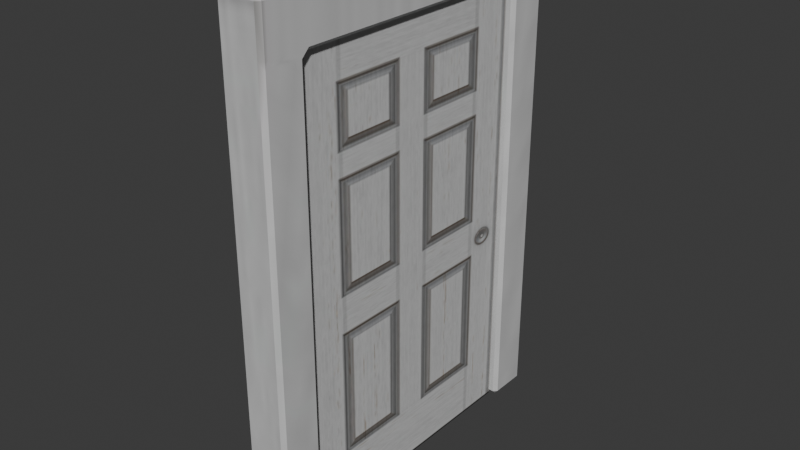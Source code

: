 # Source: Test_Door.blend  (saved by Blender 5.2.45; exported with 4.5.12 LTS)
import bpy
from mathutils import Matrix  # noqa: F401  (used for matrix-valued properties, if any)

bpy.ops.wm.read_factory_settings(use_empty=True)
scene = bpy.context.scene
scene.name = 'Scene'

# ---- collections
col_collection = bpy.data.collections.new('Collection'); scene.collection.children.link(col_collection)

# ---- images (referenced by path relative to the original .blend; pixels are not part of the script)
import os
ASSET_DIR = os.environ.get("B2B_ASSET_DIR", "")  # directory of the original .blend (textures are referenced by path, not embedded)
HERE = os.path.dirname(os.path.abspath(__file__))  # packed textures are extracted next to this script under _unpacked/

def load_image(name, relpath, width, height, colorspace="sRGB"):
    """Load a texture the original file referenced (path relative to the .blend, or extracted next to this script)."""
    p = next((c for c in (os.path.join(HERE, relpath), os.path.join(ASSET_DIR, relpath)) if relpath and os.path.exists(c)), "")
    if p:
        img = bpy.data.images.load(p, check_existing=True)
        img.name = name
    else:  # same state as the original file: an image datablock whose file is absent (Cycles renders it pink)
        img = bpy.data.images.new(name, width, height)
        img.source = "FILE"
        img.filepath = "//" + (relpath or name)
    img.colorspace_settings.name = colorspace
    return img
img_roomdoor_material_png = load_image('RoomDoor_Material.png', '_unpacked/RoomDoor_Material.d0cfa579.png', 512, 512, 'sRGB')

# ---- materials (node trees are filled in below, after node groups)
mat_material_003 = bpy.data.materials.new('Material.003')
mat_material_001 = bpy.data.materials.new('Material.001')

# ---- material node trees
mat_material_003.use_nodes = True; mat_material_003.node_tree.nodes.clear()
_N = mat_material_003.node_tree.nodes; _L = mat_material_003.node_tree.links
n0 = _N.new('ShaderNodeBsdfPrincipled'); n0.name = 'Principled BSDF'; n0.location = (-200, 100)
n0.inputs[10].default_value = 0.005
n1 = _N.new('ShaderNodeOutputMaterial'); n1.name = 'Material Output'; n1.location = (200, 100)
n2 = _N.new('ShaderNodeTexImage'); n2.name = 'Image Texture'; n2.location = (-490, 80)
n2.image = img_roomdoor_material_png
_L.new(n0.outputs[0], n1.inputs[0])
_L.new(n2.outputs[0], n0.inputs[0])
n1.is_active_output = True
mat_material_001.use_nodes = True; mat_material_001.node_tree.nodes.clear()
_N = mat_material_001.node_tree.nodes; _L = mat_material_001.node_tree.links
n0 = _N.new('ShaderNodeBsdfPrincipled'); n0.name = 'Principled BSDF'; n0.location = (-200, 100)
n0.inputs[10].default_value = 0.005
n1 = _N.new('ShaderNodeOutputMaterial'); n1.name = 'Material Output'; n1.location = (200, 100)
n2 = _N.new('ShaderNodeTexImage'); n2.name = 'Image Texture'; n2.location = (-490, 80)
n2.image = img_roomdoor_material_png
_L.new(n0.outputs[0], n1.inputs[0])
_L.new(n2.outputs[0], n0.inputs[0])
n1.is_active_output = True

# ---- world
world_world = bpy.data.worlds.new('World'); scene.world = world_world
world_world.use_nodes = True; world_world.node_tree.nodes.clear()
_N = world_world.node_tree.nodes; _L = world_world.node_tree.links
n0 = _N.new('ShaderNodeOutputWorld'); n0.name = 'World Output'; n0.location = (200, 100)
n1 = _N.new('ShaderNodeBackground'); n1.name = 'Background'; n1.location = (-200, 100)
n1.inputs[0].default_value = (0.05088, 0.05088, 0.05088, 1.0)
_L.new(n1.outputs[0], n0.inputs[0])
n0.is_active_output = True
world_world.color = (0.05088, 0.05088, 0.05088)
world_world.sun_shadow_jitter_overblur = 0.0

# ---- meshes
me_cube_001 = bpy.data.meshes.new('Cube.001')
me_cube_001.from_pydata([(-0.361, 2.702, -0.4347), (-0.361, 2.628, -0.361), (-0.4347, 2.702, -0.361), (-0.361, 2.628, 8.361), (-0.361, 2.555, 8.435), (-0.4347, 2.555, 8.508), (-0.4347, 2.702, 8.508), (-0.4347, 2.702, 8.361), (-0.361, 3.424, -0.4347), (-0.4347, 3.424, -0.361), (-0.361, 3.498, -0.361), (-0.4347, 3.424, 8.508), (-0.361, 3.498, 8.508), (-0.361, 3.498, 8.361), (-0.4347, 3.424, 8.361), (0.361, 2.702, -0.4347), (0.4347, 2.702, -0.361), (0.361, 2.628, -0.361), (0.4347, 2.702, 8.508), (0.4347, 2.555, 8.508), (0.361, 2.555, 8.435), (0.361, 2.628, 8.361), (0.4347, 2.702, 8.361), (0.361, 3.424, -0.4347), (0.361, 3.498, -0.361), (0.4347, 3.424, -0.361), (0.361, 3.498, 8.508), (0.4347, 3.424, 8.508), (0.4347, 3.424, 8.361), (0.361, 3.498, 8.361), (-0.4347, 2.702, 9.361), (-0.4347, 2.555, 9.361), (-0.361, 2.555, 9.435), (-0.361, 2.702, 9.435), (-0.4347, 3.424, 9.361), (-0.361, 3.424, 9.435), (-0.361, 3.498, 9.361), (0.361, 3.498, 9.361), (0.361, 3.424, 9.435), (0.4347, 3.424, 9.361), (0.4347, 2.702, 9.361), (0.361, 2.702, 9.435), (0.361, 2.555, 9.435), (0.4347, 2.555, 9.361), (0.4347, 0.0, 8.508), (0.361, 0.0, 8.435), (-0.361, 0.0, 8.435), (-0.4347, 0.0, 8.508), (0.361, 0.0, 9.435), (0.4347, 0.0, 9.361), (-0.4347, 0.0, 9.361), (-0.361, 0.0, 9.435), (-0.361, -2.702, -0.4347), (-0.4347, -2.702, -0.361), (-0.361, -2.628, -0.361), (-0.361, -2.628, 8.361), (-0.4347, -2.702, 8.361), (-0.4347, -2.702, 8.508), (-0.4347, -2.555, 8.508), (-0.361, -2.555, 8.435), (-0.361, -3.424, -0.4347), (-0.361, -3.498, -0.361), (-0.4347, -3.424, -0.361), (-0.4347, -3.424, 8.508), (-0.4347, -3.424, 8.361), (-0.361, -3.498, 8.361), (-0.361, -3.498, 8.508), (0.361, -2.702, -0.4347), (0.361, -2.628, -0.361), (0.4347, -2.702, -0.361), (0.4347, -2.702, 8.508), (0.4347, -2.702, 8.361), (0.361, -2.628, 8.361), (0.361, -2.555, 8.435), (0.4347, -2.555, 8.508), (0.361, -3.424, -0.4347), (0.4347, -3.424, -0.361), (0.361, -3.498, -0.361), (0.361, -3.498, 8.508), (0.361, -3.498, 8.361), (0.4347, -3.424, 8.361), (0.4347, -3.424, 8.508), (-0.4347, -2.702, 9.361), (-0.361, -2.702, 9.435), (-0.361, -2.555, 9.435), (-0.4347, -2.555, 9.361), (-0.4347, -3.424, 9.361), (-0.361, -3.498, 9.361), (-0.361, -3.424, 9.435), (0.361, -3.498, 9.361), (0.4347, -3.424, 9.361), (0.361, -3.424, 9.435), (0.4347, -2.702, 9.361), (0.4347, -2.555, 9.361), (0.361, -2.555, 9.435), (0.361, -2.702, 9.435)], [], [(0, 1, 2), (3, 4, 5, 6, 7), (8, 9, 10), (11, 12, 13, 14), (15, 16, 17), (18, 19, 20, 21, 22), (23, 24, 25), (26, 27, 28, 29), (30, 31, 32, 33), (34, 35, 36), (37, 38, 39), (40, 41, 42, 43), (52, 53, 54), (55, 56, 57, 58, 59), (60, 61, 62), (63, 64, 65, 66), (67, 68, 69), (70, 71, 72, 73, 74), (75, 76, 77), (78, 79, 80, 81), (82, 83, 84, 85), (86, 87, 88), (89, 90, 91), (92, 93, 94, 95), (8, 0, 2, 9), (1, 3, 7, 2), (6, 11, 14, 7), (13, 10, 9, 14), (23, 8, 10, 24), (12, 26, 29, 13), (28, 25, 24, 29), (15, 23, 25, 16), (27, 18, 22, 28), (21, 17, 16, 22), (0, 15, 17, 1), (20, 4, 3, 21), (33, 35, 34, 30), (35, 38, 37, 36), (38, 41, 40, 39), (41, 33, 32, 42), (11, 34, 36, 12), (39, 27, 26, 37), (43, 19, 18, 40), (5, 31, 30, 6), (42, 48, 49, 43), (45, 20, 19, 44), (4, 46, 47, 5), (51, 32, 31, 50), (62, 53, 52, 60), (53, 56, 55, 54), (56, 64, 63, 57), (64, 62, 61, 65), (77, 61, 60, 75), (65, 79, 78, 66), (79, 77, 76, 80), (69, 76, 75, 67), (80, 71, 70, 81), (71, 69, 68, 72), (54, 68, 67, 52), (72, 55, 59, 73), (82, 86, 88, 83), (87, 89, 91, 88), (90, 92, 95, 91), (94, 84, 83, 95), (66, 87, 86, 63), (89, 78, 81, 90), (92, 70, 74, 93), (57, 82, 85, 58), (93, 49, 48, 94), (44, 74, 73, 45), (58, 47, 46, 59), (50, 85, 84, 51), (8, 23, 15, 0), (2, 7, 14, 9), (17, 21, 3, 1), (4, 20, 45, 46), (11, 6, 30, 34), (31, 5, 47, 50), (10, 13, 29, 24), (26, 12, 36, 37), (25, 28, 22, 16), (18, 27, 39, 40), (19, 43, 49, 44), (38, 35, 33, 41), (42, 32, 51, 48), (59, 46, 45, 73), (74, 44, 49, 93), (47, 46, 45, 44, 49, 48, 51, 50), (85, 50, 47, 58), (94, 48, 51, 84), (60, 52, 67, 75), (53, 62, 64, 56), (68, 54, 55, 72), (63, 86, 82, 57), (61, 77, 79, 65), (78, 89, 87, 66), (76, 69, 71, 80), (70, 92, 90, 81), (91, 95, 83, 88)])
_uv = me_cube_001.uv_layers.new(name='UVMap')
_uv.uv.foreach_set('vector', [0.7061, 0.08214, 0.7077, 0.08209, 0.7077, 0.08366, 0.3772, 0.08199, 0.3781, 0.08116, 0.3792, 0.081, 0.3792, 0.08273, 0.3775, 0.08265, 0.2742, 0.0864, 0.2752, 0.08624, 0.275, 0.0873, 0.3793, 0.09121, 0.3791, 0.09228, 0.3773, 0.09219, 0.3775, 0.09113, 0.3889, 0.09914, 0.387, 0.1051, 0.3872, 0.1041, 0.1917, 0.08971, 0.1925, 0.08768, 0.1941, 0.08776, 0.1953, 0.09492, 0.1951, 0.09595, 0.3884, 0.1092, 0.3868, 0.1114, 0.3868, 0.1092, 0.2062, 0.1027, 0.1912, 0.09981, 0.2093, 0.1007, 0.2092, 0.1029, 0.6892, 0.08254, 0.686, 0.08263, 0.686, 0.08041, 0.6891, 0.08032, 0.7045, 0.08212, 0.7045, 0.0799, 0.7061, 0.08096, 0.1889, 0.1019, 0.1875, 0.09963, 0.1889, 0.0997, 0.1894, 0.0896, 0.188, 0.08953, 0.1881, 0.08747, 0.1895, 0.08754, 0.2735, 0.01446, 0.2745, 0.0143, 0.2743, 0.01536, 0.3767, 0.02025, 0.3769, 0.01919, 0.3786, 0.01927, 0.3786, 0.021, 0.3775, 0.02116, 0.6844, 0.06579, 0.6859, 0.06574, 0.686, 0.06731, 0.8748, 0.06212, 0.8716, 0.0622, 0.8716, 0.06063, 0.8747, 0.06055, 0.3925, 0.02353, 0.3912, 0.01991, 0.3911, 0.01888, 0.196, 0.01414, 0.1992, 0.009706, 0.1993, 0.01074, 0.1975, 0.01628, 0.1959, 0.0162, 0.393, 0.01343, 0.3914, 0.01335, 0.3916, 0.01232, 0.211, 0.003694, 0.214, 0.003838, 0.2138, 0.004864, 0.1965, 0.004036, 0.5741, 0.0857, 0.5741, 0.08349, 0.5772, 0.0834, 0.5773, 0.08562, 0.5588, 0.08613, 0.5572, 0.08506, 0.5587, 0.08391, 0.1936, 0.002865, 0.1935, 0.003891, 0.1921, 0.003824, 0.193, 0.01399, 0.1929, 0.01605, 0.1915, 0.01599, 0.1916, 0.01392, 0.2742, 0.0864, 0.2741, 0.07792, 0.2751, 0.07776, 0.2752, 0.08624, 0.7077, 0.08209, 0.8933, 0.07699, 0.8934, 0.07855, 0.7077, 0.08366, 0.3792, 0.08273, 0.3793, 0.09121, 0.3775, 0.09113, 0.3775, 0.08265, 0.3773, 0.09219, 0.275, 0.0873, 0.2752, 0.08624, 0.3775, 0.09113, 0.6839, 0.04885, 0.6835, 0.03348, 0.685, 0.03344, 0.6855, 0.04881, 0.8738, 0.02824, 0.8742, 0.04361, 0.8711, 0.0437, 0.8707, 0.02833, 0.2093, 0.1007, 0.3868, 0.1092, 0.3868, 0.1114, 0.2092, 0.1029, 0.3889, 0.09914, 0.3884, 0.1092, 0.3868, 0.1092, 0.387, 0.1051, 0.1912, 0.09981, 0.1917, 0.08971, 0.1951, 0.09595, 0.2093, 0.1007, 0.1953, 0.09492, 0.3872, 0.1041, 0.387, 0.1051, 0.1951, 0.09595, 0.7061, 0.08214, 0.7057, 0.06677, 0.7073, 0.06673, 0.7077, 0.08209, 0.8945, 0.06157, 0.8949, 0.07694, 0.8933, 0.07699, 0.8929, 0.06162, 0.6891, 0.08032, 0.7045, 0.0799, 0.7045, 0.08212, 0.6892, 0.08254, 0.8935, 0.0277, 0.894, 0.04307, 0.8924, 0.04311, 0.892, 0.02775, 0.1875, 0.09963, 0.188, 0.08953, 0.1894, 0.0896, 0.1889, 0.0997, 0.574, 0.08127, 0.5737, 0.0704, 0.5769, 0.07031, 0.5772, 0.08118, 0.3793, 0.09121, 0.3893, 0.09169, 0.3891, 0.09275, 0.3791, 0.09228, 0.1889, 0.0997, 0.1912, 0.09981, 0.2062, 0.1027, 0.1889, 0.1019, 0.1895, 0.08754, 0.1925, 0.08768, 0.1917, 0.08971, 0.1894, 0.0896, 0.3792, 0.081, 0.3892, 0.08148, 0.3892, 0.08321, 0.3792, 0.08273, 0.1881, 0.08747, 0.1898, 0.05173, 0.1912, 0.0518, 0.1895, 0.08754, 0.1958, 0.05202, 0.1941, 0.08776, 0.1925, 0.08768, 0.1942, 0.05194, 0.3781, 0.08116, 0.3778, 0.05116, 0.3789, 0.051, 0.3792, 0.081, 0.6316, 0.0819, 0.686, 0.08041, 0.686, 0.08263, 0.6317, 0.08412, 0.2745, 0.005818, 0.2745, 0.0143, 0.2735, 0.01446, 0.2734, 0.005979, 0.2745, 0.0143, 0.3769, 0.01919, 0.3767, 0.02025, 0.2743, 0.01536, 0.3769, 0.01919, 0.3768, 0.01071, 0.3785, 0.01079, 0.3786, 0.01927, 0.8716, 0.0622, 0.686, 0.06731, 0.6859, 0.06574, 0.8716, 0.06063, 0.6855, 0.05038, 0.6859, 0.06574, 0.6844, 0.06579, 0.6839, 0.05042, 0.8716, 0.06063, 0.8712, 0.04527, 0.8743, 0.04518, 0.8747, 0.06055, 0.214, 0.003838, 0.3916, 0.01232, 0.3914, 0.01335, 0.2138, 0.004864, 0.3911, 0.01888, 0.3914, 0.01335, 0.393, 0.01343, 0.3925, 0.02353, 0.2138, 0.004864, 0.1992, 0.009706, 0.196, 0.01414, 0.1965, 0.004036, 0.1992, 0.009706, 0.3911, 0.01888, 0.3912, 0.01991, 0.1993, 0.01074, 0.7077, 0.08366, 0.7081, 0.09903, 0.7066, 0.09907, 0.7062, 0.08371, 0.8938, 0.09392, 0.8934, 0.07855, 0.8949, 0.07851, 0.8954, 0.09388, 0.5741, 0.0857, 0.5588, 0.08613, 0.5587, 0.08391, 0.5741, 0.08349, 0.8929, 0.06005, 0.8924, 0.04468, 0.894, 0.04464, 0.8944, 0.06001, 0.1935, 0.003891, 0.193, 0.01399, 0.1916, 0.01392, 0.1921, 0.003824, 0.6859, 0.07819, 0.6856, 0.06732, 0.6888, 0.06724, 0.6891, 0.0781, 0.8747, 0.06055, 0.8929, 0.06005, 0.8929, 0.06162, 0.8748, 0.06212, 0.1936, 0.002865, 0.211, 0.003694, 0.1965, 0.004036, 0.1935, 0.003891, 0.193, 0.01399, 0.196, 0.01414, 0.1959, 0.0162, 0.1929, 0.01605, 0.3786, 0.01927, 0.3886, 0.01975, 0.3886, 0.02148, 0.3786, 0.021, 0.1929, 0.01605, 0.1912, 0.0518, 0.1898, 0.05173, 0.1915, 0.01599, 0.1942, 0.05194, 0.1959, 0.0162, 0.1975, 0.01628, 0.1958, 0.05202, 0.3786, 0.021, 0.3789, 0.051, 0.3778, 0.05116, 0.3775, 0.02116, 0.6317, 0.08412, 0.5773, 0.08562, 0.5772, 0.0834, 0.6316, 0.0819, 0.2725, 0.02496, 0.2638, 0.02454, 0.2642, 0.01584, 0.2729, 0.01625, 0.2751, 0.07776, 0.3775, 0.08265, 0.3775, 0.09113, 0.2752, 0.08624, 0.7073, 0.06673, 0.8929, 0.06162, 0.8933, 0.07699, 0.7077, 0.08209, 0.5751, 0.05184, 0.5747, 0.03647, 0.6291, 0.03498, 0.6295, 0.05035, 0.3793, 0.09121, 0.3792, 0.08273, 0.3892, 0.08321, 0.3893, 0.09169, 0.3892, 0.08148, 0.3792, 0.081, 0.3789, 0.051, 0.3889, 0.05148, 0.685, 0.03344, 0.8707, 0.02833, 0.8711, 0.0437, 0.6855, 0.04881, 0.8742, 0.04361, 0.8738, 0.02824, 0.892, 0.02775, 0.8924, 0.04311, 0.3868, 0.1092, 0.2093, 0.1007, 0.1951, 0.09595, 0.387, 0.1051, 0.1917, 0.08971, 0.1912, 0.09981, 0.1889, 0.0997, 0.1894, 0.0896, 0.1925, 0.08768, 0.1895, 0.08754, 0.1912, 0.0518, 0.1942, 0.05194, 0.5587, 0.08169, 0.5584, 0.07082, 0.5737, 0.0704, 0.574, 0.08127, 0.5772, 0.08118, 0.5769, 0.07031, 0.6312, 0.06882, 0.6315, 0.07968, 0.6839, 0.04885, 0.6295, 0.05035, 0.6291, 0.03498, 0.6835, 0.03348, 0.1959, 0.0162, 0.1942, 0.05194, 0.1912, 0.0518, 0.1929, 0.01605, 0.2617, 0.01572, 0.2609, 0.01479, 0.2613, 0.00608, 0.2622, 0.005233, 0.2725, 0.005724, 0.2734, 0.006656, 0.2729, 0.01536, 0.272, 0.01621, 0.3886, 0.02148, 0.3889, 0.05148, 0.3789, 0.051, 0.3786, 0.021, 0.6859, 0.07819, 0.6315, 0.07968, 0.6312, 0.06882, 0.6856, 0.06732, 0.2725, 0.02496, 0.2721, 0.03367, 0.2634, 0.03325, 0.2638, 0.02454, 0.2745, 0.0143, 0.2745, 0.005818, 0.3768, 0.01071, 0.3769, 0.01919, 0.7081, 0.09903, 0.7077, 0.08366, 0.8934, 0.07855, 0.8938, 0.09392, 0.3785, 0.01079, 0.3885, 0.01127, 0.3886, 0.01975, 0.3786, 0.01927, 0.6859, 0.06574, 0.6855, 0.05038, 0.8712, 0.04527, 0.8716, 0.06063, 0.8743, 0.04518, 0.8924, 0.04468, 0.8929, 0.06005, 0.8747, 0.06055, 0.3914, 0.01335, 0.3911, 0.01888, 0.1992, 0.009706, 0.2138, 0.004864, 0.196, 0.01414, 0.193, 0.01399, 0.1935, 0.003891, 0.1965, 0.004036, 0.7044, 0.07768, 0.6891, 0.0781, 0.6888, 0.06724, 0.7041, 0.06681])
me_cube_001.materials.append(mat_material_003)
me_cube_001.update()
me_cube_002 = bpy.data.meshes.new('Cube.002')
me_cube_002.from_pydata([(-0.2727, 0.07606, -0.0193), (-0.2727, 0.07606, 8.885), (-0.2727, 5.323, -0.0193), (-0.2727, 5.323, 8.885), (0.2727, 0.07606, -0.0193), (0.2727, 0.07606, 8.885), (0.2727, 5.323, -0.0193), (0.2727, 5.323, 8.885)], [], [(0, 1, 3, 2), (2, 3, 7, 6), (6, 7, 5, 4), (4, 5, 1, 0), (2, 6, 4, 0), (7, 3, 1, 5)])
_uv = me_cube_002.uv_layers.new(name='UVMap')
_uv.uv.foreach_set('vector', [0.04411, 0.00796, 0.04411, 0.9625, 0.4627, 0.9625, 0.4627, 0.00796, 0.911, 0.9909, 0.6273, 0.9909, 0.6273, 0.9736, 0.911, 0.9736, 0.5361, -0.0007036, 0.5361, 0.9614, 0.9632, 0.9614, 0.9632, -0.0007036, 0.9101, 0.7341, 0.9101, 0.0, 0.955, 0.0, 0.955, 0.7341, 1.0, 0.4325, 0.955, 0.4325, 0.955, 1.966e-08, 1.0, 1.966e-08, 1.0, 0.8651, 0.955, 0.8651, 0.955, 0.4325, 1.0, 0.4325])
me_cube_002.materials.append(mat_material_001)
me_cube_002.update()

# ---- objects
ob_doorway = bpy.data.objects.new('Doorway', me_cube_001)
ob_door = bpy.data.objects.new('Door', me_cube_002)

# ---- transforms, parenting, visibility, modifiers, constraints
ob_doorway.location = (0.0, 0.0, 0.0)
ob_door.location = (0.0, -2.711, -0.4036)

# ---- collection membership
col_collection.objects.link(ob_doorway)
col_collection.objects.link(ob_door)

# ---- scene / render settings (as saved in the file)
scene.frame_start = 1; scene.frame_end = 250; scene.frame_set(1)
scene.render.engine = 'BLENDER_EEVEE_NEXT'
scene.render.bake_bias = 0.0
scene.render.bake_samples = 0
scene.render.compositor_device = 'GPU'
scene.eevee.use_volume_custom_range = False
scene.eevee.fast_gi_thickness_near = 0.1
scene.eevee.fast_gi_thickness_far = 0.0
scene.eevee.ray_tracing_options.screen_trace_thickness = 0.1
bpy.context.view_layer.update()

# ---- added for rendering (the .blend has no active camera and no usable light): camera, sun
cam_auto = bpy.data.cameras.new('AutoCamera')
cam_auto.lens = 50.0
cam_auto.sensor_width = 36.0
cam_auto.clip_end = 1000.0
ob_auto_camera = bpy.data.objects.new('AutoCamera', cam_auto)
scene.collection.objects.link(ob_auto_camera)
ob_auto_camera.location = (11.2216, -13.466, 13.4773)
ob_auto_camera.rotation_euler = (1.09748, -7.21219e-08, 0.694738)
scene.camera = ob_auto_camera
light_auto_sun = bpy.data.lights.new('AutoSun', 'SUN')
light_auto_sun.energy = 3.0
light_auto_sun.angle = 0.0523599
ob_auto_sun = bpy.data.objects.new('AutoSun', light_auto_sun)
scene.collection.objects.link(ob_auto_sun)
ob_auto_sun.rotation_euler = (0.872665, 0.174533, 0.523599)
bpy.context.view_layer.update()
